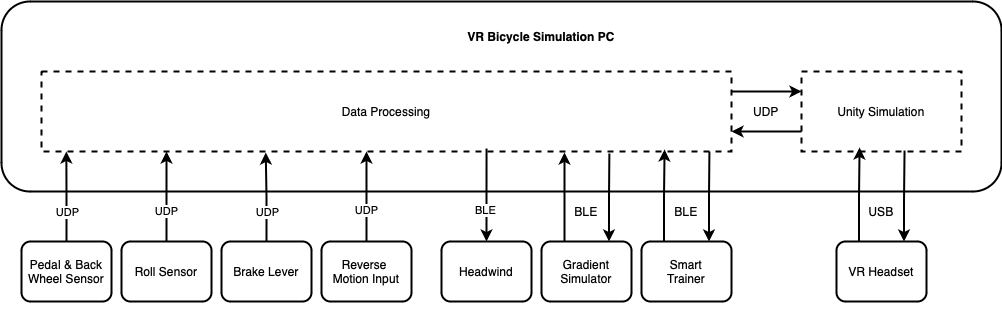

The diagram above was exported from draw.io. Its source (the exported page's mxGraphModel, read from the mxfile embedded in the PNG):
<mxGraphModel dx="2244" dy="710" grid="1" gridSize="10" guides="1" tooltips="1" connect="1" arrows="1" fold="1" page="1" pageScale="1" pageWidth="827" pageHeight="1169" math="0" shadow="0">
  <root>
    <mxCell id="0" />
    <mxCell id="1" parent="0" />
    <mxCell id="2dmM5zcvQTRVkpK73WxN-3" value="&lt;b&gt;VR Bicycle Simulation PC&lt;/b&gt;" style="text;html=1;align=center;verticalAlign=middle;whiteSpace=wrap;rounded=0;" parent="1" vertex="1">
      <mxGeometry x="40" y="350" width="840" height="30" as="geometry" />
    </mxCell>
    <mxCell id="2dmM5zcvQTRVkpK73WxN-4" value="Smart&lt;div&gt;Trainer&lt;/div&gt;" style="rounded=1;whiteSpace=wrap;html=1;strokeWidth=2;" parent="1" vertex="1">
      <mxGeometry x="560" y="570" width="90" height="60" as="geometry" />
    </mxCell>
    <mxCell id="2dmM5zcvQTRVkpK73WxN-5" value="Gradient&lt;div&gt;Simulator&lt;/div&gt;" style="rounded=1;whiteSpace=wrap;html=1;strokeWidth=2;" parent="1" vertex="1">
      <mxGeometry x="460" y="570" width="90" height="60" as="geometry" />
    </mxCell>
    <mxCell id="2dmM5zcvQTRVkpK73WxN-6" value="Headwind" style="rounded=1;whiteSpace=wrap;html=1;strokeWidth=2;" parent="1" vertex="1">
      <mxGeometry x="360" y="570" width="90" height="60" as="geometry" />
    </mxCell>
    <mxCell id="2dmM5zcvQTRVkpK73WxN-7" value="VR Headset" style="rounded=1;whiteSpace=wrap;html=1;strokeWidth=2;" parent="1" vertex="1">
      <mxGeometry x="755" y="570" width="90" height="60" as="geometry" />
    </mxCell>
    <mxCell id="2dmM5zcvQTRVkpK73WxN-9" value="Roll Sensor" style="rounded=1;whiteSpace=wrap;html=1;strokeWidth=2;" parent="1" vertex="1">
      <mxGeometry x="40" y="570" width="90" height="60" as="geometry" />
    </mxCell>
    <mxCell id="2dmM5zcvQTRVkpK73WxN-10" value="Brake Lever" style="rounded=1;whiteSpace=wrap;html=1;strokeWidth=2;" parent="1" vertex="1">
      <mxGeometry x="140" y="570" width="90" height="60" as="geometry" />
    </mxCell>
    <mxCell id="2dmM5zcvQTRVkpK73WxN-11" value="Reverse&amp;nbsp;&lt;div&gt;Motion Input&lt;/div&gt;" style="rounded=1;whiteSpace=wrap;html=1;strokeWidth=2;" parent="1" vertex="1">
      <mxGeometry x="240" y="570" width="90" height="60" as="geometry" />
    </mxCell>
    <mxCell id="2dmM5zcvQTRVkpK73WxN-12" value="" style="rounded=1;whiteSpace=wrap;html=1;fillColor=none;strokeWidth=2;" parent="1" vertex="1">
      <mxGeometry x="-80" y="330" width="1000" height="190" as="geometry" />
    </mxCell>
    <mxCell id="rXMJN3JC_9RJGts13WNs-30" style="edgeStyle=orthogonalEdgeStyle;rounded=0;orthogonalLoop=1;jettySize=auto;html=1;exitX=0;exitY=0.75;exitDx=0;exitDy=0;entryX=1;entryY=0.75;entryDx=0;entryDy=0;strokeWidth=2;" parent="1" source="2dmM5zcvQTRVkpK73WxN-13" target="2dmM5zcvQTRVkpK73WxN-14" edge="1">
      <mxGeometry relative="1" as="geometry" />
    </mxCell>
    <mxCell id="2dmM5zcvQTRVkpK73WxN-13" value="Unity Simulation" style="rounded=0;whiteSpace=wrap;html=1;dashed=1;fillColor=none;strokeWidth=2;" parent="1" vertex="1">
      <mxGeometry x="720" y="400" width="160" height="80" as="geometry" />
    </mxCell>
    <mxCell id="rXMJN3JC_9RJGts13WNs-29" style="edgeStyle=orthogonalEdgeStyle;rounded=0;orthogonalLoop=1;jettySize=auto;html=1;exitX=1;exitY=0.25;exitDx=0;exitDy=0;entryX=0;entryY=0.25;entryDx=0;entryDy=0;strokeWidth=2;" parent="1" source="2dmM5zcvQTRVkpK73WxN-14" target="2dmM5zcvQTRVkpK73WxN-13" edge="1">
      <mxGeometry relative="1" as="geometry" />
    </mxCell>
    <mxCell id="2dmM5zcvQTRVkpK73WxN-14" value="Data Processing" style="rounded=0;whiteSpace=wrap;html=1;dashed=1;fillColor=none;strokeWidth=2;" parent="1" vertex="1">
      <mxGeometry x="-40" y="400" width="690" height="80" as="geometry" />
    </mxCell>
    <mxCell id="rXMJN3JC_9RJGts13WNs-10" style="edgeStyle=orthogonalEdgeStyle;rounded=0;orthogonalLoop=1;jettySize=auto;html=1;exitX=1;exitY=0.5;exitDx=0;exitDy=0;entryX=0.007;entryY=0.417;entryDx=0;entryDy=0;entryPerimeter=0;strokeColor=none;" parent="1" source="2dmM5zcvQTRVkpK73WxN-10" target="2dmM5zcvQTRVkpK73WxN-14" edge="1">
      <mxGeometry relative="1" as="geometry" />
    </mxCell>
    <mxCell id="rXMJN3JC_9RJGts13WNs-13" style="edgeStyle=orthogonalEdgeStyle;rounded=0;orthogonalLoop=1;jettySize=auto;html=1;exitX=0.5;exitY=1;exitDx=0;exitDy=0;" parent="1" source="2dmM5zcvQTRVkpK73WxN-11" target="2dmM5zcvQTRVkpK73WxN-11" edge="1">
      <mxGeometry relative="1" as="geometry" />
    </mxCell>
    <mxCell id="rXMJN3JC_9RJGts13WNs-15" value="UDP" style="edgeStyle=orthogonalEdgeStyle;rounded=0;orthogonalLoop=1;jettySize=auto;html=1;exitX=0.5;exitY=0;exitDx=0;exitDy=0;strokeWidth=2;endArrow=classic;endFill=1;curved=0;" parent="1" source="2dmM5zcvQTRVkpK73WxN-9" edge="1">
      <mxGeometry x="-0.3333" relative="1" as="geometry">
        <Array as="points">
          <mxPoint x="85" y="530" />
          <mxPoint x="85" y="530" />
        </Array>
        <mxPoint as="offset" />
        <mxPoint x="85" y="480" as="targetPoint" />
      </mxGeometry>
    </mxCell>
    <mxCell id="rXMJN3JC_9RJGts13WNs-17" value="UDP" style="edgeStyle=orthogonalEdgeStyle;rounded=0;orthogonalLoop=1;jettySize=auto;html=1;exitX=0.5;exitY=0;exitDx=0;exitDy=0;entryX=0.471;entryY=1;entryDx=0;entryDy=0;entryPerimeter=0;strokeWidth=2;" parent="1" source="2dmM5zcvQTRVkpK73WxN-11" target="2dmM5zcvQTRVkpK73WxN-14" edge="1">
      <mxGeometry x="-0.31" relative="1" as="geometry">
        <Array as="points" />
        <mxPoint as="offset" />
      </mxGeometry>
    </mxCell>
    <mxCell id="rXMJN3JC_9RJGts13WNs-20" value="BLE" style="edgeStyle=orthogonalEdgeStyle;rounded=0;orthogonalLoop=1;jettySize=auto;html=1;exitX=0.5;exitY=0;exitDx=0;exitDy=0;entryX=0.645;entryY=0.963;entryDx=0;entryDy=0;entryPerimeter=0;startArrow=classic;startFill=1;endArrow=none;endFill=0;strokeWidth=2;" parent="1" source="2dmM5zcvQTRVkpK73WxN-6" target="2dmM5zcvQTRVkpK73WxN-14" edge="1">
      <mxGeometry x="-0.3405" y="1" relative="1" as="geometry">
        <Array as="points" />
        <mxPoint as="offset" />
      </mxGeometry>
    </mxCell>
    <mxCell id="rXMJN3JC_9RJGts13WNs-21" value="" style="edgeStyle=orthogonalEdgeStyle;rounded=0;orthogonalLoop=1;jettySize=auto;html=1;exitX=0.25;exitY=0;exitDx=0;exitDy=0;strokeWidth=2;" parent="1" source="2dmM5zcvQTRVkpK73WxN-5" edge="1">
      <mxGeometry x="-0.3255" relative="1" as="geometry">
        <Array as="points">
          <mxPoint x="483" y="481" />
        </Array>
        <mxPoint as="offset" />
        <mxPoint x="483" y="481" as="targetPoint" />
      </mxGeometry>
    </mxCell>
    <mxCell id="rXMJN3JC_9RJGts13WNs-24" value="" style="edgeStyle=orthogonalEdgeStyle;rounded=0;orthogonalLoop=1;jettySize=auto;html=1;exitX=0.75;exitY=0;exitDx=0;exitDy=0;startArrow=classic;startFill=1;endArrow=none;endFill=0;strokeWidth=2;entryX=0.968;entryY=1;entryDx=0;entryDy=0;entryPerimeter=0;" parent="1" source="2dmM5zcvQTRVkpK73WxN-4" target="2dmM5zcvQTRVkpK73WxN-14" edge="1">
      <mxGeometry x="-0.337" y="-1" relative="1" as="geometry">
        <mxPoint as="offset" />
        <mxPoint x="625" y="480" as="targetPoint" />
      </mxGeometry>
    </mxCell>
    <mxCell id="rXMJN3JC_9RJGts13WNs-27" style="edgeStyle=orthogonalEdgeStyle;rounded=0;orthogonalLoop=1;jettySize=auto;html=1;exitX=0.25;exitY=0;exitDx=0;exitDy=0;entryX=0.363;entryY=0.95;entryDx=0;entryDy=0;entryPerimeter=0;strokeWidth=2;" parent="1" source="2dmM5zcvQTRVkpK73WxN-7" target="2dmM5zcvQTRVkpK73WxN-13" edge="1">
      <mxGeometry relative="1" as="geometry" />
    </mxCell>
    <mxCell id="rXMJN3JC_9RJGts13WNs-28" style="edgeStyle=orthogonalEdgeStyle;rounded=0;orthogonalLoop=1;jettySize=auto;html=1;exitX=0.75;exitY=0;exitDx=0;exitDy=0;entryX=0.644;entryY=0.988;entryDx=0;entryDy=0;entryPerimeter=0;endArrow=none;endFill=0;startArrow=classic;startFill=1;strokeWidth=2;" parent="1" source="2dmM5zcvQTRVkpK73WxN-7" target="2dmM5zcvQTRVkpK73WxN-13" edge="1">
      <mxGeometry relative="1" as="geometry">
        <Array as="points">
          <mxPoint x="823" y="530" />
        </Array>
      </mxGeometry>
    </mxCell>
    <mxCell id="rXMJN3JC_9RJGts13WNs-39" value="UDP" style="text;html=1;align=center;verticalAlign=middle;whiteSpace=wrap;rounded=0;" parent="1" vertex="1">
      <mxGeometry x="650" y="425" width="70" height="30" as="geometry" />
    </mxCell>
    <mxCell id="rXMJN3JC_9RJGts13WNs-45" value="BLE" style="text;html=1;align=center;verticalAlign=middle;whiteSpace=wrap;rounded=0;" parent="1" vertex="1">
      <mxGeometry x="485" y="520" width="40" height="40" as="geometry" />
    </mxCell>
    <mxCell id="rXMJN3JC_9RJGts13WNs-46" value="BLE" style="text;html=1;align=center;verticalAlign=middle;whiteSpace=wrap;rounded=0;" parent="1" vertex="1">
      <mxGeometry x="585" y="520" width="40" height="40" as="geometry" />
    </mxCell>
    <mxCell id="rXMJN3JC_9RJGts13WNs-47" value="USB" style="text;html=1;align=center;verticalAlign=middle;whiteSpace=wrap;rounded=0;" parent="1" vertex="1">
      <mxGeometry x="780" y="520" width="40" height="40" as="geometry" />
    </mxCell>
    <mxCell id="zyxv37nPIAunNhPeoB47-2" value="Pedal &amp;amp; Back Wheel Sensor" style="rounded=1;whiteSpace=wrap;html=1;strokeWidth=2;" vertex="1" parent="1">
      <mxGeometry x="-60" y="570" width="90" height="60" as="geometry" />
    </mxCell>
    <mxCell id="zyxv37nPIAunNhPeoB47-4" style="edgeStyle=orthogonalEdgeStyle;rounded=0;orthogonalLoop=1;jettySize=auto;html=1;exitX=0.25;exitY=0;exitDx=0;exitDy=0;entryX=0.903;entryY=0.975;entryDx=0;entryDy=0;entryPerimeter=0;strokeWidth=2;" edge="1" parent="1" source="2dmM5zcvQTRVkpK73WxN-4" target="2dmM5zcvQTRVkpK73WxN-14">
      <mxGeometry relative="1" as="geometry" />
    </mxCell>
    <mxCell id="zyxv37nPIAunNhPeoB47-11" style="edgeStyle=orthogonalEdgeStyle;rounded=0;orthogonalLoop=1;jettySize=auto;html=1;exitX=0.75;exitY=0;exitDx=0;exitDy=0;entryX=0.823;entryY=1.025;entryDx=0;entryDy=0;entryPerimeter=0;strokeWidth=2;endArrow=none;startFill=1;startArrow=classic;" edge="1" parent="1" source="2dmM5zcvQTRVkpK73WxN-5" target="2dmM5zcvQTRVkpK73WxN-14">
      <mxGeometry relative="1" as="geometry" />
    </mxCell>
    <mxCell id="zyxv37nPIAunNhPeoB47-14" style="edgeStyle=orthogonalEdgeStyle;rounded=0;orthogonalLoop=1;jettySize=auto;html=1;exitX=0.5;exitY=0;exitDx=0;exitDy=0;entryX=0.325;entryY=1.013;entryDx=0;entryDy=0;entryPerimeter=0;strokeWidth=2;" edge="1" parent="1" source="2dmM5zcvQTRVkpK73WxN-10" target="2dmM5zcvQTRVkpK73WxN-14">
      <mxGeometry relative="1" as="geometry" />
    </mxCell>
    <mxCell id="zyxv37nPIAunNhPeoB47-15" value="UDP" style="edgeLabel;html=1;align=center;verticalAlign=middle;resizable=0;points=[];" vertex="1" connectable="0" parent="zyxv37nPIAunNhPeoB47-14">
      <mxGeometry x="-0.0854" y="1" relative="1" as="geometry">
        <mxPoint x="1" y="11" as="offset" />
      </mxGeometry>
    </mxCell>
    <mxCell id="zyxv37nPIAunNhPeoB47-16" style="edgeStyle=orthogonalEdgeStyle;rounded=0;orthogonalLoop=1;jettySize=auto;html=1;exitX=0.5;exitY=0;exitDx=0;exitDy=0;entryX=0.036;entryY=1;entryDx=0;entryDy=0;entryPerimeter=0;strokeWidth=2;endArrow=classic;endFill=1;" edge="1" parent="1" source="zyxv37nPIAunNhPeoB47-2" target="2dmM5zcvQTRVkpK73WxN-14">
      <mxGeometry relative="1" as="geometry" />
    </mxCell>
    <mxCell id="zyxv37nPIAunNhPeoB47-17" value="UDP" style="edgeLabel;html=1;align=center;verticalAlign=middle;resizable=0;points=[];" vertex="1" connectable="0" parent="zyxv37nPIAunNhPeoB47-16">
      <mxGeometry x="-0.1574" y="1" relative="1" as="geometry">
        <mxPoint x="1" y="8" as="offset" />
      </mxGeometry>
    </mxCell>
  </root>
</mxGraphModel>